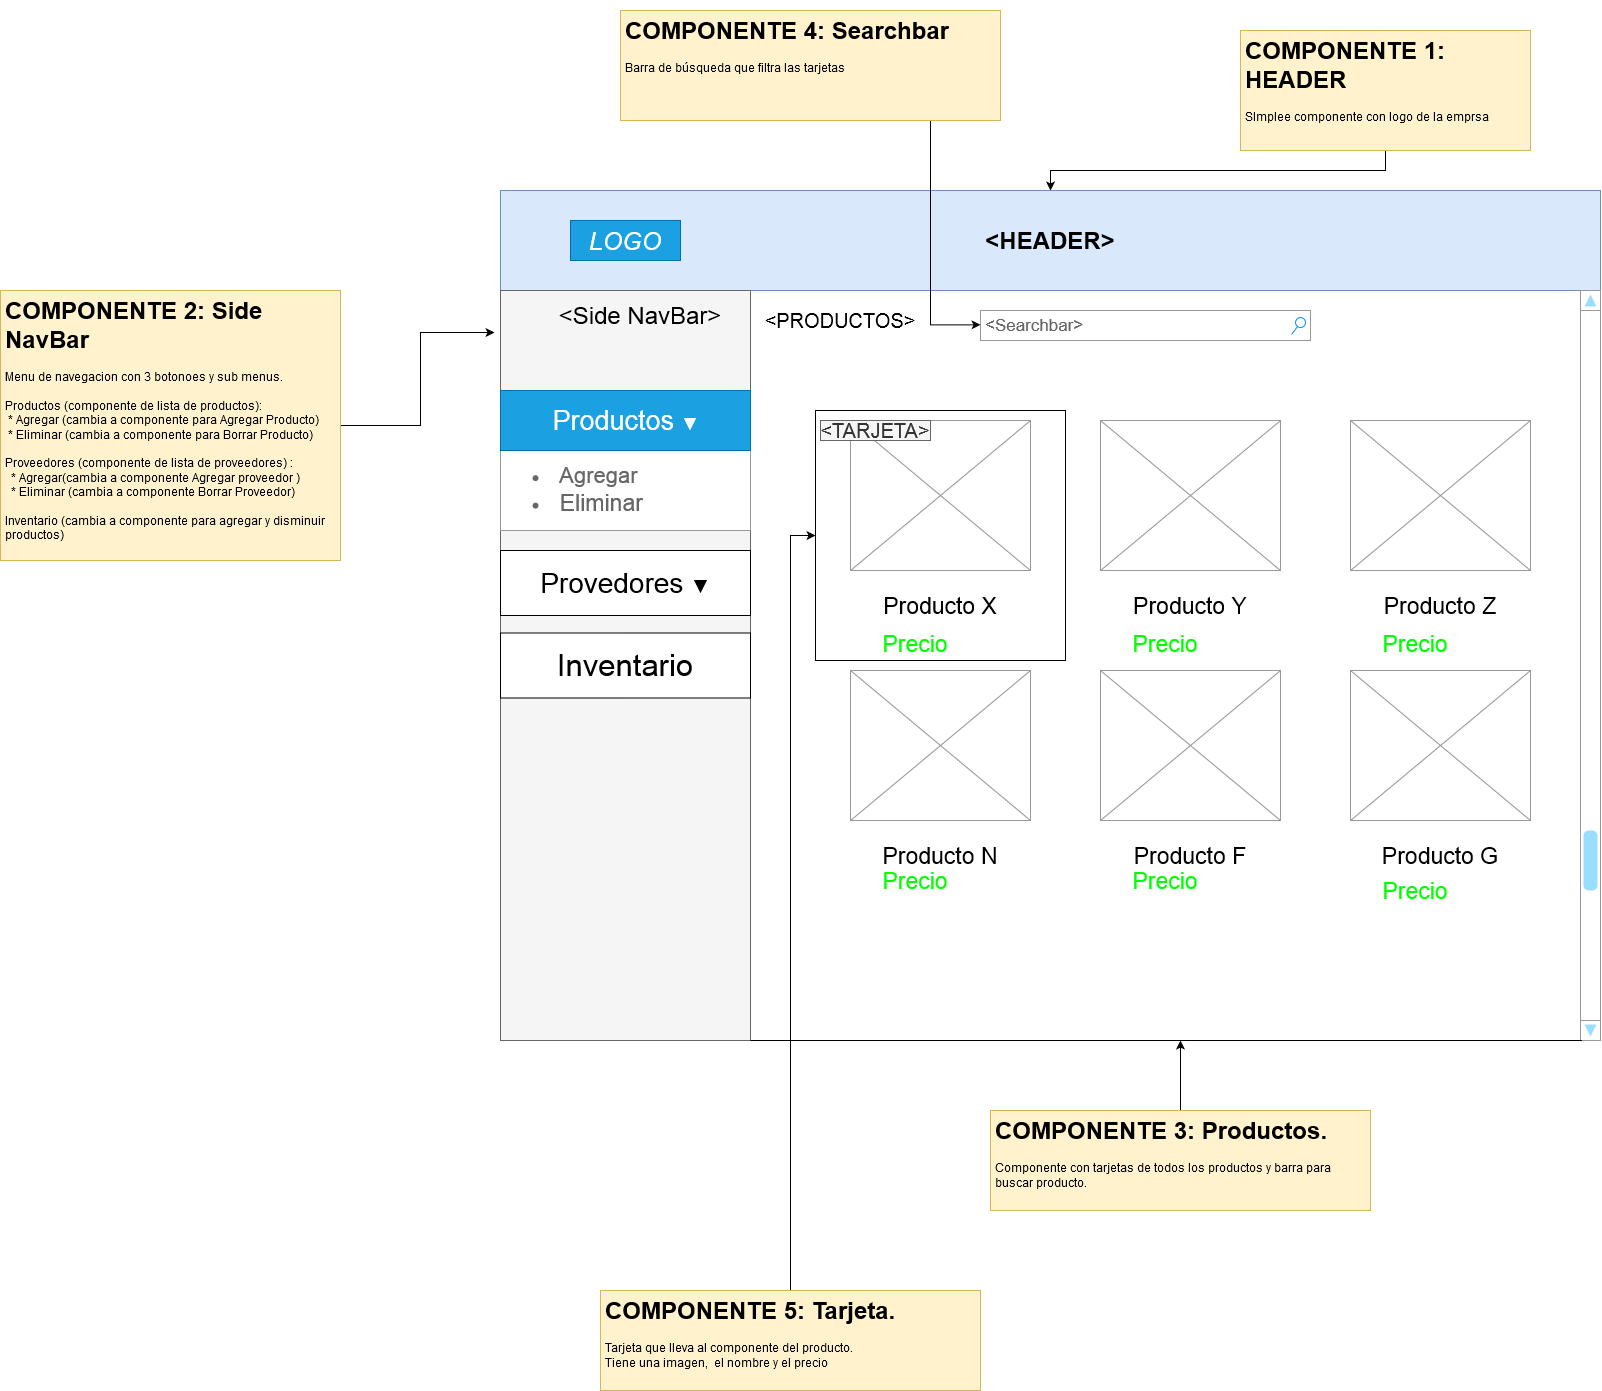

The diagram above was exported from draw.io. Its source (the exported page's mxGraphModel, read from the mxfile embedded in the PNG):
<mxGraphModel dx="3993" dy="2577" grid="1" gridSize="10" guides="1" tooltips="1" connect="1" arrows="1" fold="1" page="1" pageScale="1" pageWidth="1100" pageHeight="850" background="#ffffff" math="0" shadow="0">
  <root>
    <mxCell id="0" />
    <mxCell id="1" parent="0" />
    <mxCell id="gnUpR34HaUDO5HWtFXPL-53" value="" style="whiteSpace=wrap;html=1;aspect=fixed;" vertex="1" parent="1">
      <mxGeometry x="315" y="220" width="250" height="250" as="geometry" />
    </mxCell>
    <mxCell id="gnUpR34HaUDO5HWtFXPL-5" value="&lt;h1&gt;&amp;lt;HEADER&amp;gt;&lt;br&gt;&lt;/h1&gt;" style="rounded=0;whiteSpace=wrap;html=1;fillColor=#dae8fc;strokeColor=#6c8ebf;" vertex="1" parent="1">
      <mxGeometry width="1100" height="100" as="geometry" />
    </mxCell>
    <mxCell id="gnUpR34HaUDO5HWtFXPL-6" value="" style="rounded=0;whiteSpace=wrap;html=1;fillColor=#f5f5f5;strokeColor=#666666;fontColor=#333333;" vertex="1" parent="1">
      <mxGeometry y="100" width="250" height="750" as="geometry" />
    </mxCell>
    <mxCell id="gnUpR34HaUDO5HWtFXPL-7" value="&lt;font style=&quot;font-size: 24px&quot;&gt;&amp;lt;Side NavBar&amp;gt;&lt;/font&gt;" style="text;html=1;strokeColor=none;fillColor=none;align=center;verticalAlign=middle;whiteSpace=wrap;rounded=0;" vertex="1" parent="1">
      <mxGeometry x="50" y="110" width="180" height="30" as="geometry" />
    </mxCell>
    <mxCell id="gnUpR34HaUDO5HWtFXPL-8" value="&lt;i&gt;&lt;font style=&quot;font-size: 25px&quot;&gt;LOGO&lt;/font&gt;&lt;/i&gt;" style="text;html=1;strokeColor=#006EAF;fillColor=#1ba1e2;align=center;verticalAlign=middle;whiteSpace=wrap;rounded=0;fontColor=#ffffff;" vertex="1" parent="1">
      <mxGeometry x="70" y="30" width="110" height="40" as="geometry" />
    </mxCell>
    <mxCell id="gnUpR34HaUDO5HWtFXPL-12" value="" style="strokeWidth=1;shadow=0;dashed=0;align=center;html=1;shape=mxgraph.mockup.forms.rrect;rSize=0;strokeColor=#999999;fillColor=#ffffff;" vertex="1" parent="1">
      <mxGeometry y="200" width="250" height="140" as="geometry" />
    </mxCell>
    <mxCell id="gnUpR34HaUDO5HWtFXPL-13" value="&lt;font style=&quot;font-size: 27px&quot;&gt;Productos &lt;/font&gt;▼" style="strokeWidth=1;shadow=0;dashed=0;align=center;html=1;shape=mxgraph.mockup.forms.rrect;rSize=0;strokeColor=#006EAF;fontSize=17;fillColor=#1ba1e2;resizeWidth=1;fontColor=#ffffff;" vertex="1" parent="gnUpR34HaUDO5HWtFXPL-12">
      <mxGeometry width="250" height="60" relative="1" as="geometry">
        <mxPoint as="offset" />
      </mxGeometry>
    </mxCell>
    <mxCell id="gnUpR34HaUDO5HWtFXPL-18" value="&lt;ul&gt;&lt;li&gt;&lt;font style=&quot;font-size: 22px&quot;&gt;&amp;nbsp; Agregar&lt;br&gt;&lt;/font&gt;&lt;/li&gt;&lt;/ul&gt;" style="strokeWidth=1;shadow=0;dashed=0;align=center;html=1;shape=mxgraph.mockup.forms.anchor;fontSize=17;fontColor=#666666;align=left;spacingLeft=5;resizeWidth=1;" vertex="1" parent="gnUpR34HaUDO5HWtFXPL-12">
      <mxGeometry y="70.53052631578947" width="250" height="29.473684210526315" as="geometry" />
    </mxCell>
    <mxCell id="gnUpR34HaUDO5HWtFXPL-20" value="&lt;ul&gt;&lt;li&gt;&lt;font style=&quot;font-size: 23px&quot;&gt;&amp;nbsp; Eliminar&lt;/font&gt;&lt;/li&gt;&lt;/ul&gt;" style="strokeWidth=1;shadow=0;dashed=0;align=center;html=1;shape=mxgraph.mockup.forms.anchor;fontSize=17;fontColor=#666666;align=left;spacingLeft=5;resizeWidth=1;" vertex="1" parent="gnUpR34HaUDO5HWtFXPL-12">
      <mxGeometry y="100.00464396284829" width="250" height="24.705882352941178" as="geometry" />
    </mxCell>
    <mxCell id="gnUpR34HaUDO5HWtFXPL-22" value="&amp;lt;Searchbar&amp;gt;" style="strokeWidth=1;shadow=0;dashed=0;align=center;html=1;shape=mxgraph.mockup.forms.searchBox;strokeColor=#999999;mainText=;strokeColor2=#008cff;fontColor=#666666;fontSize=17;align=left;spacingLeft=3;" vertex="1" parent="1">
      <mxGeometry x="480" y="120" width="330" height="30" as="geometry" />
    </mxCell>
    <mxCell id="gnUpR34HaUDO5HWtFXPL-23" value="" style="verticalLabelPosition=bottom;shadow=0;dashed=0;align=center;html=1;verticalAlign=top;strokeWidth=1;shape=mxgraph.mockup.graphics.simpleIcon;strokeColor=#999999;" vertex="1" parent="1">
      <mxGeometry x="350" y="230" width="180" height="150" as="geometry" />
    </mxCell>
    <mxCell id="gnUpR34HaUDO5HWtFXPL-24" value="&lt;font style=&quot;font-size: 23px&quot;&gt;Producto X&lt;/font&gt;" style="text;html=1;strokeColor=none;fillColor=none;align=center;verticalAlign=middle;whiteSpace=wrap;rounded=0;" vertex="1" parent="1">
      <mxGeometry x="370" y="405" width="140" height="20" as="geometry" />
    </mxCell>
    <mxCell id="gnUpR34HaUDO5HWtFXPL-25" value="" style="verticalLabelPosition=bottom;shadow=0;dashed=0;align=center;html=1;verticalAlign=top;strokeWidth=1;shape=mxgraph.mockup.graphics.simpleIcon;strokeColor=#999999;" vertex="1" parent="1">
      <mxGeometry x="600" y="230" width="180" height="150" as="geometry" />
    </mxCell>
    <mxCell id="gnUpR34HaUDO5HWtFXPL-26" value="&lt;font style=&quot;font-size: 23px&quot;&gt;Producto Y&lt;br&gt;&lt;/font&gt;" style="text;html=1;strokeColor=none;fillColor=none;align=center;verticalAlign=middle;whiteSpace=wrap;rounded=0;" vertex="1" parent="1">
      <mxGeometry x="620" y="405" width="140" height="20" as="geometry" />
    </mxCell>
    <mxCell id="gnUpR34HaUDO5HWtFXPL-27" value="" style="verticalLabelPosition=bottom;shadow=0;dashed=0;align=center;html=1;verticalAlign=top;strokeWidth=1;shape=mxgraph.mockup.graphics.simpleIcon;strokeColor=#999999;" vertex="1" parent="1">
      <mxGeometry x="850" y="230" width="180" height="150" as="geometry" />
    </mxCell>
    <mxCell id="gnUpR34HaUDO5HWtFXPL-28" value="&lt;font style=&quot;font-size: 23px&quot;&gt;Producto Z&lt;br&gt;&lt;/font&gt;" style="text;html=1;strokeColor=none;fillColor=none;align=center;verticalAlign=middle;whiteSpace=wrap;rounded=0;" vertex="1" parent="1">
      <mxGeometry x="870" y="405" width="140" height="20" as="geometry" />
    </mxCell>
    <mxCell id="gnUpR34HaUDO5HWtFXPL-29" value="" style="verticalLabelPosition=bottom;shadow=0;dashed=0;align=center;html=1;verticalAlign=top;strokeWidth=1;shape=mxgraph.mockup.graphics.simpleIcon;strokeColor=#999999;" vertex="1" parent="1">
      <mxGeometry x="350" y="480" width="180" height="150" as="geometry" />
    </mxCell>
    <mxCell id="gnUpR34HaUDO5HWtFXPL-30" value="&lt;font style=&quot;font-size: 23px&quot;&gt;Producto N&lt;/font&gt;" style="text;html=1;strokeColor=none;fillColor=none;align=center;verticalAlign=middle;whiteSpace=wrap;rounded=0;" vertex="1" parent="1">
      <mxGeometry x="370" y="655" width="140" height="20" as="geometry" />
    </mxCell>
    <mxCell id="gnUpR34HaUDO5HWtFXPL-31" value="" style="verticalLabelPosition=bottom;shadow=0;dashed=0;align=center;html=1;verticalAlign=top;strokeWidth=1;shape=mxgraph.mockup.graphics.simpleIcon;strokeColor=#999999;" vertex="1" parent="1">
      <mxGeometry x="600" y="480" width="180" height="150" as="geometry" />
    </mxCell>
    <mxCell id="gnUpR34HaUDO5HWtFXPL-32" value="&lt;font style=&quot;font-size: 23px&quot;&gt;Producto F&lt;/font&gt;" style="text;html=1;strokeColor=none;fillColor=none;align=center;verticalAlign=middle;whiteSpace=wrap;rounded=0;" vertex="1" parent="1">
      <mxGeometry x="620" y="655" width="140" height="20" as="geometry" />
    </mxCell>
    <mxCell id="gnUpR34HaUDO5HWtFXPL-33" value="" style="verticalLabelPosition=bottom;shadow=0;dashed=0;align=center;html=1;verticalAlign=top;strokeWidth=1;shape=mxgraph.mockup.graphics.simpleIcon;strokeColor=#999999;" vertex="1" parent="1">
      <mxGeometry x="850" y="480" width="180" height="150" as="geometry" />
    </mxCell>
    <mxCell id="gnUpR34HaUDO5HWtFXPL-34" value="&lt;font style=&quot;font-size: 23px&quot;&gt;Producto G&lt;br&gt;&lt;/font&gt;" style="text;html=1;strokeColor=none;fillColor=none;align=center;verticalAlign=middle;whiteSpace=wrap;rounded=0;" vertex="1" parent="1">
      <mxGeometry x="870" y="655" width="140" height="20" as="geometry" />
    </mxCell>
    <mxCell id="gnUpR34HaUDO5HWtFXPL-35" value="" style="verticalLabelPosition=bottom;shadow=0;dashed=0;align=center;html=1;verticalAlign=top;strokeWidth=1;shape=mxgraph.mockup.navigation.scrollBar;strokeColor=#999999;barPos=20;fillColor2=#99ddff;strokeColor2=none;direction=north;" vertex="1" parent="1">
      <mxGeometry x="1080" y="100" width="20" height="750" as="geometry" />
    </mxCell>
    <mxCell id="gnUpR34HaUDO5HWtFXPL-43" value="&lt;font style=&quot;font-size: 28px&quot;&gt;Provedores &lt;/font&gt;&lt;font style=&quot;font-size: 19px&quot;&gt;▼&lt;/font&gt;" style="rounded=0;whiteSpace=wrap;html=1;" vertex="1" parent="1">
      <mxGeometry y="360" width="250" height="65" as="geometry" />
    </mxCell>
    <mxCell id="gnUpR34HaUDO5HWtFXPL-44" value="&lt;font style=&quot;font-size: 31px&quot;&gt;Inventario&lt;/font&gt;" style="rounded=0;whiteSpace=wrap;html=1;" vertex="1" parent="1">
      <mxGeometry y="442.5" width="250" height="65" as="geometry" />
    </mxCell>
    <mxCell id="gnUpR34HaUDO5HWtFXPL-45" value="&lt;font style=&quot;font-size: 23px&quot; color=&quot;#00FF00&quot;&gt;Precio&lt;/font&gt;" style="text;html=1;strokeColor=none;fillColor=none;align=center;verticalAlign=middle;whiteSpace=wrap;rounded=0;" vertex="1" parent="1">
      <mxGeometry x="380" y="442.5" width="70" height="20" as="geometry" />
    </mxCell>
    <mxCell id="gnUpR34HaUDO5HWtFXPL-47" value="&lt;font style=&quot;font-size: 23px&quot; color=&quot;#00FF00&quot;&gt;Precio&lt;/font&gt;" style="text;html=1;strokeColor=none;fillColor=none;align=center;verticalAlign=middle;whiteSpace=wrap;rounded=0;" vertex="1" parent="1">
      <mxGeometry x="630" y="442.5" width="70" height="20" as="geometry" />
    </mxCell>
    <mxCell id="gnUpR34HaUDO5HWtFXPL-48" value="&lt;font style=&quot;font-size: 23px&quot; color=&quot;#00FF00&quot;&gt;Precio&lt;/font&gt;" style="text;html=1;strokeColor=none;fillColor=none;align=center;verticalAlign=middle;whiteSpace=wrap;rounded=0;" vertex="1" parent="1">
      <mxGeometry x="880" y="442.5" width="70" height="20" as="geometry" />
    </mxCell>
    <mxCell id="gnUpR34HaUDO5HWtFXPL-49" value="&lt;font style=&quot;font-size: 23px&quot; color=&quot;#00FF00&quot;&gt;Precio&lt;/font&gt;" style="text;html=1;strokeColor=none;fillColor=none;align=center;verticalAlign=middle;whiteSpace=wrap;rounded=0;" vertex="1" parent="1">
      <mxGeometry x="380" y="680" width="70" height="20" as="geometry" />
    </mxCell>
    <mxCell id="gnUpR34HaUDO5HWtFXPL-50" value="&lt;font style=&quot;font-size: 23px&quot; color=&quot;#00FF00&quot;&gt;Precio&lt;/font&gt;" style="text;html=1;strokeColor=none;fillColor=none;align=center;verticalAlign=middle;whiteSpace=wrap;rounded=0;" vertex="1" parent="1">
      <mxGeometry x="630" y="680" width="70" height="20" as="geometry" />
    </mxCell>
    <mxCell id="gnUpR34HaUDO5HWtFXPL-51" value="&lt;font style=&quot;font-size: 23px&quot; color=&quot;#00FF00&quot;&gt;Precio&lt;/font&gt;" style="text;html=1;strokeColor=none;fillColor=none;align=center;verticalAlign=middle;whiteSpace=wrap;rounded=0;" vertex="1" parent="1">
      <mxGeometry x="880" y="690" width="70" height="20" as="geometry" />
    </mxCell>
    <mxCell id="gnUpR34HaUDO5HWtFXPL-55" style="edgeStyle=orthogonalEdgeStyle;rounded=0;orthogonalLoop=1;jettySize=auto;html=1;" edge="1" parent="1" source="gnUpR34HaUDO5HWtFXPL-54" target="gnUpR34HaUDO5HWtFXPL-5">
      <mxGeometry relative="1" as="geometry" />
    </mxCell>
    <mxCell id="gnUpR34HaUDO5HWtFXPL-54" value="&lt;h1&gt;COMPONENTE 1: HEADER&lt;br&gt;&lt;/h1&gt;SImplee componente con logo de la emprsa" style="text;html=1;strokeColor=#d6b656;fillColor=#fff2cc;spacing=5;spacingTop=-20;whiteSpace=wrap;overflow=hidden;rounded=0;" vertex="1" parent="1">
      <mxGeometry x="740" y="-160" width="290" height="120" as="geometry" />
    </mxCell>
    <mxCell id="gnUpR34HaUDO5HWtFXPL-57" style="edgeStyle=orthogonalEdgeStyle;rounded=0;orthogonalLoop=1;jettySize=auto;html=1;entryX=-0.024;entryY=0.056;entryDx=0;entryDy=0;entryPerimeter=0;" edge="1" parent="1" source="gnUpR34HaUDO5HWtFXPL-56" target="gnUpR34HaUDO5HWtFXPL-6">
      <mxGeometry relative="1" as="geometry" />
    </mxCell>
    <mxCell id="gnUpR34HaUDO5HWtFXPL-56" value="&lt;h1&gt;COMPONENTE 2: Side NavBar&lt;br&gt;&lt;/h1&gt;&lt;div&gt;Menu de navegacion con 3 botonoes y sub menus.&lt;/div&gt;&lt;div&gt;&lt;br&gt;&lt;/div&gt;&lt;div&gt;Productos (componente de lista de productos):&lt;/div&gt;&lt;div&gt;&amp;nbsp;* Agregar (cambia a componente para Agregar Producto)&lt;br&gt;&lt;/div&gt;&lt;div&gt;&amp;nbsp;* Eliminar (cambia a componente para Borrar Producto)&lt;/div&gt;&lt;div&gt;&lt;br&gt;&lt;/div&gt;&lt;div&gt;Proveedores (componente de lista de proveedores) :&lt;br&gt;&lt;/div&gt;&lt;div&gt;&amp;nbsp; * Agregar(cambia a componente Agregar proveedor )&lt;/div&gt;&lt;div&gt;&amp;nbsp; * Eliminar (cambia a componente Borrar Proveedor)&lt;/div&gt;&lt;div&gt;&lt;br&gt;&lt;/div&gt;&lt;div&gt;Inventario (cambia a componente para agregar y disminuir productos)&lt;/div&gt;&lt;div&gt;&amp;nbsp;&lt;/div&gt;&lt;div&gt;&lt;br&gt;&lt;/div&gt;&lt;div&gt;&lt;br&gt;&lt;/div&gt;&lt;div&gt;&lt;br&gt;&lt;/div&gt;&lt;div&gt;&amp;nbsp; &lt;br&gt;&lt;/div&gt;&lt;div&gt;&lt;br&gt;&lt;/div&gt;&lt;div&gt;&lt;br&gt;&lt;/div&gt;" style="text;html=1;strokeColor=#d6b656;fillColor=#fff2cc;spacing=5;spacingTop=-20;whiteSpace=wrap;overflow=hidden;rounded=0;" vertex="1" parent="1">
      <mxGeometry x="-500" y="100" width="340" height="270" as="geometry" />
    </mxCell>
    <mxCell id="gnUpR34HaUDO5HWtFXPL-59" value="" style="endArrow=none;html=1;exitX=1;exitY=1;exitDx=0;exitDy=0;entryX=0;entryY=0.07;entryDx=0;entryDy=0;entryPerimeter=0;" edge="1" parent="1" source="gnUpR34HaUDO5HWtFXPL-6" target="gnUpR34HaUDO5HWtFXPL-35">
      <mxGeometry width="50" height="50" relative="1" as="geometry">
        <mxPoint x="280" y="870" as="sourcePoint" />
        <mxPoint x="330" y="820" as="targetPoint" />
      </mxGeometry>
    </mxCell>
    <mxCell id="gnUpR34HaUDO5HWtFXPL-61" style="edgeStyle=orthogonalEdgeStyle;rounded=0;orthogonalLoop=1;jettySize=auto;html=1;" edge="1" parent="1" source="gnUpR34HaUDO5HWtFXPL-60">
      <mxGeometry relative="1" as="geometry">
        <mxPoint x="680" y="850" as="targetPoint" />
      </mxGeometry>
    </mxCell>
    <mxCell id="gnUpR34HaUDO5HWtFXPL-60" value="&lt;h1&gt;COMPONENTE 3: Productos.&lt;/h1&gt;&lt;div&gt;Componente con tarjetas de todos los productos y barra para buscar producto. &lt;br&gt;&lt;/div&gt;&lt;div&gt;&amp;nbsp;&lt;br&gt;&lt;/div&gt;&lt;div&gt;&lt;br&gt;&lt;/div&gt;&lt;div&gt;&lt;br&gt;&lt;/div&gt;&lt;div&gt;&lt;br&gt;&lt;/div&gt;&lt;div&gt;&amp;nbsp; &lt;br&gt;&lt;/div&gt;&lt;div&gt;&lt;br&gt;&lt;/div&gt;&lt;div&gt;&lt;br&gt;&lt;/div&gt;." style="text;html=1;strokeColor=#d6b656;fillColor=#fff2cc;spacing=5;spacingTop=-20;whiteSpace=wrap;overflow=hidden;rounded=0;" vertex="1" parent="1">
      <mxGeometry x="490" y="920" width="380" height="100" as="geometry" />
    </mxCell>
    <mxCell id="gnUpR34HaUDO5HWtFXPL-62" value="&lt;font style=&quot;font-size: 20px&quot;&gt;&amp;lt;PRODUCTOS&amp;gt;&lt;/font&gt;" style="text;html=1;strokeColor=none;fillColor=none;align=center;verticalAlign=middle;whiteSpace=wrap;rounded=0;" vertex="1" parent="1">
      <mxGeometry x="270" y="120" width="140" height="20" as="geometry" />
    </mxCell>
    <mxCell id="gnUpR34HaUDO5HWtFXPL-63" value="&lt;font style=&quot;font-size: 20px&quot;&gt;&amp;lt;&lt;/font&gt;&lt;font style=&quot;font-size: 20px&quot;&gt;&lt;font style=&quot;font-size: 20px&quot;&gt;TARJETA&lt;/font&gt;&amp;gt;&lt;/font&gt;" style="text;html=1;strokeColor=#666666;fillColor=#f5f5f5;align=center;verticalAlign=middle;whiteSpace=wrap;rounded=0;fontColor=#333333;" vertex="1" parent="1">
      <mxGeometry x="320" y="230" width="110" height="20" as="geometry" />
    </mxCell>
    <mxCell id="gnUpR34HaUDO5HWtFXPL-65" style="edgeStyle=orthogonalEdgeStyle;rounded=0;orthogonalLoop=1;jettySize=auto;html=1;entryX=0;entryY=0.5;entryDx=0;entryDy=0;" edge="1" parent="1" source="gnUpR34HaUDO5HWtFXPL-64" target="gnUpR34HaUDO5HWtFXPL-53">
      <mxGeometry relative="1" as="geometry" />
    </mxCell>
    <mxCell id="gnUpR34HaUDO5HWtFXPL-64" value="&lt;h1&gt;COMPONENTE 5: Tarjeta.&lt;/h1&gt;&lt;div&gt;Tarjeta que lleva al componente del producto.&lt;/div&gt;&lt;div&gt;Tiene una imagen,&amp;nbsp; el nombre y el precio&lt;br&gt;&lt;/div&gt;&lt;div&gt;&amp;nbsp;&lt;br&gt;&lt;/div&gt;&lt;div&gt;&lt;br&gt;&lt;/div&gt;&lt;div&gt;&lt;br&gt;&lt;/div&gt;&lt;div&gt;&lt;br&gt;&lt;/div&gt;&lt;div&gt;&amp;nbsp; &lt;br&gt;&lt;/div&gt;&lt;div&gt;&lt;br&gt;&lt;/div&gt;&lt;div&gt;&lt;br&gt;&lt;/div&gt;." style="text;html=1;strokeColor=#d6b656;fillColor=#fff2cc;spacing=5;spacingTop=-20;whiteSpace=wrap;overflow=hidden;rounded=0;" vertex="1" parent="1">
      <mxGeometry x="100" y="1100" width="380" height="100" as="geometry" />
    </mxCell>
    <mxCell id="gnUpR34HaUDO5HWtFXPL-67" style="edgeStyle=orthogonalEdgeStyle;rounded=0;orthogonalLoop=1;jettySize=auto;html=1;entryX=0;entryY=0.476;entryDx=0;entryDy=0;entryPerimeter=0;" edge="1" parent="1" source="gnUpR34HaUDO5HWtFXPL-66" target="gnUpR34HaUDO5HWtFXPL-22">
      <mxGeometry relative="1" as="geometry">
        <Array as="points">
          <mxPoint x="430" y="134" />
        </Array>
      </mxGeometry>
    </mxCell>
    <mxCell id="gnUpR34HaUDO5HWtFXPL-66" value="&lt;h1&gt;COMPONENTE 4: Searchbar&lt;/h1&gt;&lt;div&gt;Barra de búsqueda que filtra las tarjetas&lt;/div&gt;&lt;div&gt;&lt;br&gt;&lt;/div&gt;&lt;div&gt;&amp;nbsp;&lt;br&gt;&lt;/div&gt;&lt;div&gt;&lt;br&gt;&lt;/div&gt;&lt;div&gt;&lt;br&gt;&lt;/div&gt;&lt;div&gt;&lt;br&gt;&lt;/div&gt;&lt;div&gt;&amp;nbsp; &lt;br&gt;&lt;/div&gt;&lt;div&gt;&lt;br&gt;&lt;/div&gt;&lt;div&gt;&lt;br&gt;&lt;/div&gt;." style="text;html=1;strokeColor=#d6b656;fillColor=#fff2cc;spacing=5;spacingTop=-20;whiteSpace=wrap;overflow=hidden;rounded=0;" vertex="1" parent="1">
      <mxGeometry x="120" y="-180" width="380" height="110" as="geometry" />
    </mxCell>
  </root>
</mxGraphModel>